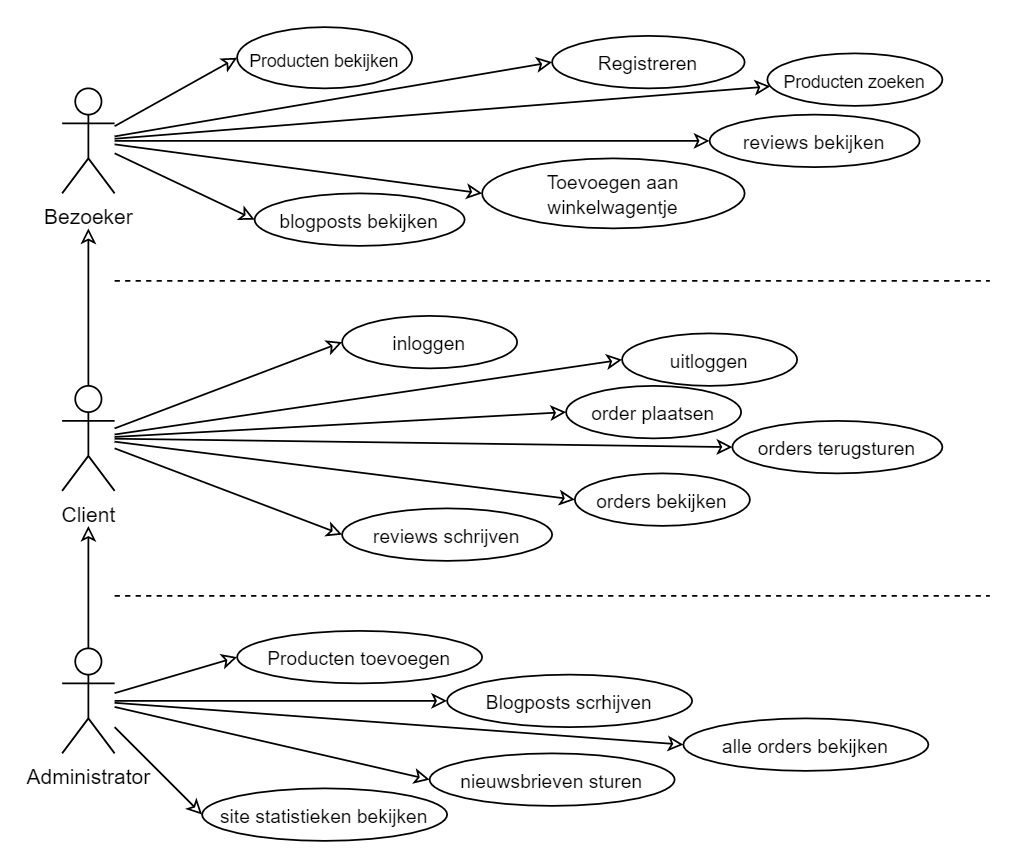

The diagram above was exported from draw.io. Its source (the exported page's mxGraphModel, read from the mxfile embedded in the PNG):
<mxGraphModel dx="1024" dy="592" grid="1" gridSize="10" guides="1" tooltips="1" connect="1" arrows="1" fold="1" page="1" pageScale="1" pageWidth="850" pageHeight="1100" math="0" shadow="0">
  <root>
    <mxCell id="0" />
    <mxCell id="1" parent="0" />
    <mxCell id="MsaVLQ_87Al1cU_kl-LN-11" style="rounded=0;orthogonalLoop=1;jettySize=auto;html=1;entryX=0;entryY=0.5;entryDx=0;entryDy=0;endArrow=classic;endFill=0;" parent="1" source="MsaVLQ_87Al1cU_kl-LN-1" target="MsaVLQ_87Al1cU_kl-LN-9" edge="1">
      <mxGeometry relative="1" as="geometry" />
    </mxCell>
    <mxCell id="MsaVLQ_87Al1cU_kl-LN-12" style="edgeStyle=none;rounded=0;orthogonalLoop=1;jettySize=auto;html=1;entryX=0;entryY=0.5;entryDx=0;entryDy=0;endArrow=classic;endFill=0;" parent="1" source="MsaVLQ_87Al1cU_kl-LN-1" target="MsaVLQ_87Al1cU_kl-LN-10" edge="1">
      <mxGeometry relative="1" as="geometry" />
    </mxCell>
    <mxCell id="MsaVLQ_87Al1cU_kl-LN-26" style="edgeStyle=none;rounded=0;orthogonalLoop=1;jettySize=auto;html=1;entryX=0;entryY=0.5;entryDx=0;entryDy=0;endArrow=classic;endFill=0;" parent="1" source="MsaVLQ_87Al1cU_kl-LN-1" target="MsaVLQ_87Al1cU_kl-LN-25" edge="1">
      <mxGeometry relative="1" as="geometry" />
    </mxCell>
    <mxCell id="MsaVLQ_87Al1cU_kl-LN-34" style="edgeStyle=none;rounded=0;orthogonalLoop=1;jettySize=auto;html=1;entryX=0;entryY=0.5;entryDx=0;entryDy=0;endArrow=classic;endFill=0;" parent="1" source="MsaVLQ_87Al1cU_kl-LN-1" target="MsaVLQ_87Al1cU_kl-LN-31" edge="1">
      <mxGeometry relative="1" as="geometry" />
    </mxCell>
    <mxCell id="MsaVLQ_87Al1cU_kl-LN-37" style="edgeStyle=none;rounded=0;orthogonalLoop=1;jettySize=auto;html=1;endArrow=classic;endFill=0;" parent="1" source="MsaVLQ_87Al1cU_kl-LN-1" target="MsaVLQ_87Al1cU_kl-LN-36" edge="1">
      <mxGeometry relative="1" as="geometry" />
    </mxCell>
    <mxCell id="MsaVLQ_87Al1cU_kl-LN-42" style="edgeStyle=none;rounded=0;orthogonalLoop=1;jettySize=auto;html=1;entryX=0;entryY=0.5;entryDx=0;entryDy=0;endArrow=classic;endFill=0;" parent="1" source="MsaVLQ_87Al1cU_kl-LN-1" target="MsaVLQ_87Al1cU_kl-LN-39" edge="1">
      <mxGeometry relative="1" as="geometry" />
    </mxCell>
    <mxCell id="MsaVLQ_87Al1cU_kl-LN-1" value="Bezoeker" style="shape=umlActor;verticalLabelPosition=bottom;verticalAlign=top;html=1;outlineConnect=0;" parent="1" vertex="1">
      <mxGeometry x="30" y="40" width="30" height="60" as="geometry" />
    </mxCell>
    <mxCell id="MsaVLQ_87Al1cU_kl-LN-7" style="edgeStyle=orthogonalEdgeStyle;rounded=0;orthogonalLoop=1;jettySize=auto;html=1;endArrow=classic;endFill=0;" parent="1" source="MsaVLQ_87Al1cU_kl-LN-2" edge="1">
      <mxGeometry relative="1" as="geometry">
        <mxPoint x="45" y="120" as="targetPoint" />
      </mxGeometry>
    </mxCell>
    <mxCell id="MsaVLQ_87Al1cU_kl-LN-22" style="edgeStyle=none;rounded=0;orthogonalLoop=1;jettySize=auto;html=1;entryX=0;entryY=0.5;entryDx=0;entryDy=0;endArrow=classic;endFill=0;" parent="1" source="MsaVLQ_87Al1cU_kl-LN-2" target="MsaVLQ_87Al1cU_kl-LN-21" edge="1">
      <mxGeometry relative="1" as="geometry" />
    </mxCell>
    <mxCell id="MsaVLQ_87Al1cU_kl-LN-27" style="edgeStyle=none;rounded=0;orthogonalLoop=1;jettySize=auto;html=1;entryX=0;entryY=0.5;entryDx=0;entryDy=0;endArrow=classic;endFill=0;" parent="1" source="MsaVLQ_87Al1cU_kl-LN-2" target="MsaVLQ_87Al1cU_kl-LN-23" edge="1">
      <mxGeometry relative="1" as="geometry" />
    </mxCell>
    <mxCell id="MsaVLQ_87Al1cU_kl-LN-29" style="edgeStyle=none;rounded=0;orthogonalLoop=1;jettySize=auto;html=1;entryX=0;entryY=0.5;entryDx=0;entryDy=0;endArrow=classic;endFill=0;" parent="1" source="MsaVLQ_87Al1cU_kl-LN-2" target="MsaVLQ_87Al1cU_kl-LN-28" edge="1">
      <mxGeometry relative="1" as="geometry" />
    </mxCell>
    <mxCell id="MsaVLQ_87Al1cU_kl-LN-33" style="edgeStyle=none;rounded=0;orthogonalLoop=1;jettySize=auto;html=1;entryX=0;entryY=0.5;entryDx=0;entryDy=0;endArrow=classic;endFill=0;" parent="1" source="MsaVLQ_87Al1cU_kl-LN-2" target="MsaVLQ_87Al1cU_kl-LN-30" edge="1">
      <mxGeometry relative="1" as="geometry" />
    </mxCell>
    <mxCell id="MsaVLQ_87Al1cU_kl-LN-35" style="edgeStyle=none;rounded=0;orthogonalLoop=1;jettySize=auto;html=1;endArrow=classic;endFill=0;entryX=0;entryY=0.5;entryDx=0;entryDy=0;" parent="1" source="MsaVLQ_87Al1cU_kl-LN-2" target="MsaVLQ_87Al1cU_kl-LN-32" edge="1">
      <mxGeometry relative="1" as="geometry" />
    </mxCell>
    <mxCell id="MsaVLQ_87Al1cU_kl-LN-40" style="edgeStyle=none;rounded=0;orthogonalLoop=1;jettySize=auto;html=1;entryX=0;entryY=0.5;entryDx=0;entryDy=0;endArrow=classic;endFill=0;" parent="1" source="MsaVLQ_87Al1cU_kl-LN-2" target="MsaVLQ_87Al1cU_kl-LN-38" edge="1">
      <mxGeometry relative="1" as="geometry" />
    </mxCell>
    <mxCell id="MsaVLQ_87Al1cU_kl-LN-2" value="Client" style="shape=umlActor;verticalLabelPosition=bottom;verticalAlign=top;html=1;outlineConnect=0;" parent="1" vertex="1">
      <mxGeometry x="30" y="210" width="30" height="60" as="geometry" />
    </mxCell>
    <mxCell id="MsaVLQ_87Al1cU_kl-LN-8" style="edgeStyle=orthogonalEdgeStyle;rounded=0;orthogonalLoop=1;jettySize=auto;html=1;endArrow=classic;endFill=0;" parent="1" source="MsaVLQ_87Al1cU_kl-LN-3" edge="1">
      <mxGeometry relative="1" as="geometry">
        <mxPoint x="45" y="290" as="targetPoint" />
      </mxGeometry>
    </mxCell>
    <mxCell id="MsaVLQ_87Al1cU_kl-LN-16" style="edgeStyle=none;rounded=0;orthogonalLoop=1;jettySize=auto;html=1;entryX=0;entryY=0.5;entryDx=0;entryDy=0;endArrow=classic;endFill=0;" parent="1" source="MsaVLQ_87Al1cU_kl-LN-3" target="MsaVLQ_87Al1cU_kl-LN-13" edge="1">
      <mxGeometry relative="1" as="geometry" />
    </mxCell>
    <mxCell id="MsaVLQ_87Al1cU_kl-LN-17" style="edgeStyle=none;rounded=0;orthogonalLoop=1;jettySize=auto;html=1;entryX=0;entryY=0.5;entryDx=0;entryDy=0;endArrow=classic;endFill=0;" parent="1" source="MsaVLQ_87Al1cU_kl-LN-3" target="MsaVLQ_87Al1cU_kl-LN-14" edge="1">
      <mxGeometry relative="1" as="geometry" />
    </mxCell>
    <mxCell id="MsaVLQ_87Al1cU_kl-LN-18" style="edgeStyle=none;rounded=0;orthogonalLoop=1;jettySize=auto;html=1;entryX=0;entryY=0.5;entryDx=0;entryDy=0;endArrow=classic;endFill=0;" parent="1" source="MsaVLQ_87Al1cU_kl-LN-3" target="MsaVLQ_87Al1cU_kl-LN-15" edge="1">
      <mxGeometry relative="1" as="geometry" />
    </mxCell>
    <mxCell id="MsaVLQ_87Al1cU_kl-LN-19" style="edgeStyle=none;rounded=0;orthogonalLoop=1;jettySize=auto;html=1;endArrow=classic;endFill=0;entryX=0;entryY=0.5;entryDx=0;entryDy=0;" parent="1" source="MsaVLQ_87Al1cU_kl-LN-3" target="MsaVLQ_87Al1cU_kl-LN-20" edge="1">
      <mxGeometry relative="1" as="geometry">
        <mxPoint x="330" y="440" as="targetPoint" />
      </mxGeometry>
    </mxCell>
    <mxCell id="MsaVLQ_87Al1cU_kl-LN-46" style="edgeStyle=none;rounded=0;orthogonalLoop=1;jettySize=auto;html=1;entryX=0;entryY=0.5;entryDx=0;entryDy=0;endArrow=classic;endFill=0;" parent="1" source="MsaVLQ_87Al1cU_kl-LN-3" target="MsaVLQ_87Al1cU_kl-LN-45" edge="1">
      <mxGeometry relative="1" as="geometry" />
    </mxCell>
    <mxCell id="MsaVLQ_87Al1cU_kl-LN-3" value="Administrator" style="shape=umlActor;verticalLabelPosition=bottom;verticalAlign=top;html=1;outlineConnect=0;" parent="1" vertex="1">
      <mxGeometry x="30" y="360" width="30" height="60" as="geometry" />
    </mxCell>
    <mxCell id="MsaVLQ_87Al1cU_kl-LN-9" value="&lt;font style=&quot;font-size: 10px&quot;&gt;Producten bekijken&lt;/font&gt;" style="ellipse;whiteSpace=wrap;html=1;" parent="1" vertex="1">
      <mxGeometry x="130" y="5" width="100" height="35" as="geometry" />
    </mxCell>
    <mxCell id="MsaVLQ_87Al1cU_kl-LN-10" value="&lt;font style=&quot;font-size: 11px&quot;&gt;Registreren&lt;/font&gt;" style="ellipse;whiteSpace=wrap;html=1;" parent="1" vertex="1">
      <mxGeometry x="310" y="10" width="110" height="30" as="geometry" />
    </mxCell>
    <mxCell id="MsaVLQ_87Al1cU_kl-LN-13" value="&lt;font style=&quot;font-size: 11px&quot;&gt;Producten toevoegen&lt;/font&gt;" style="ellipse;whiteSpace=wrap;html=1;" parent="1" vertex="1">
      <mxGeometry x="130" y="350" width="140" height="30" as="geometry" />
    </mxCell>
    <mxCell id="MsaVLQ_87Al1cU_kl-LN-14" value="&lt;font style=&quot;font-size: 11px&quot;&gt;Blogposts scrhijven&lt;/font&gt;" style="ellipse;whiteSpace=wrap;html=1;" parent="1" vertex="1">
      <mxGeometry x="250" y="375" width="140" height="30" as="geometry" />
    </mxCell>
    <mxCell id="MsaVLQ_87Al1cU_kl-LN-15" value="&lt;font style=&quot;font-size: 11px&quot;&gt;alle orders bekijken&lt;/font&gt;" style="ellipse;whiteSpace=wrap;html=1;" parent="1" vertex="1">
      <mxGeometry x="385" y="400" width="140" height="30" as="geometry" />
    </mxCell>
    <mxCell id="MsaVLQ_87Al1cU_kl-LN-20" value="&lt;font style=&quot;font-size: 11px&quot;&gt;nieuwsbrieven sturen&lt;/font&gt;" style="ellipse;whiteSpace=wrap;html=1;" parent="1" vertex="1">
      <mxGeometry x="240" y="420" width="140" height="30" as="geometry" />
    </mxCell>
    <mxCell id="MsaVLQ_87Al1cU_kl-LN-21" value="&lt;font style=&quot;font-size: 11px&quot;&gt;inloggen&lt;/font&gt;" style="ellipse;whiteSpace=wrap;html=1;" parent="1" vertex="1">
      <mxGeometry x="190" y="170" width="100" height="30" as="geometry" />
    </mxCell>
    <mxCell id="MsaVLQ_87Al1cU_kl-LN-23" value="&lt;font style=&quot;font-size: 11px&quot;&gt;uitloggen&lt;/font&gt;" style="ellipse;whiteSpace=wrap;html=1;" parent="1" vertex="1">
      <mxGeometry x="350" y="180" width="100" height="30" as="geometry" />
    </mxCell>
    <mxCell id="MsaVLQ_87Al1cU_kl-LN-25" value="&lt;font style=&quot;font-size: 11px&quot;&gt;Toevoegen aan winkelwagentje&lt;/font&gt;" style="ellipse;whiteSpace=wrap;html=1;" parent="1" vertex="1">
      <mxGeometry x="270" y="80" width="150" height="40" as="geometry" />
    </mxCell>
    <mxCell id="MsaVLQ_87Al1cU_kl-LN-28" value="&lt;font style=&quot;font-size: 11px&quot;&gt;order plaatsen&lt;/font&gt;" style="ellipse;whiteSpace=wrap;html=1;" parent="1" vertex="1">
      <mxGeometry x="318" y="210" width="100" height="30" as="geometry" />
    </mxCell>
    <mxCell id="MsaVLQ_87Al1cU_kl-LN-30" value="&lt;font style=&quot;font-size: 11px&quot;&gt;orders bekijken&lt;/font&gt;" style="ellipse;whiteSpace=wrap;html=1;" parent="1" vertex="1">
      <mxGeometry x="323" y="260" width="100" height="30" as="geometry" />
    </mxCell>
    <mxCell id="MsaVLQ_87Al1cU_kl-LN-31" value="&lt;font style=&quot;font-size: 11px&quot;&gt;blogposts bekijken&lt;/font&gt;" style="ellipse;whiteSpace=wrap;html=1;" parent="1" vertex="1">
      <mxGeometry x="140" y="100" width="120" height="30" as="geometry" />
    </mxCell>
    <mxCell id="MsaVLQ_87Al1cU_kl-LN-32" value="&lt;font style=&quot;font-size: 11px&quot;&gt;orders terugsturen&lt;/font&gt;" style="ellipse;whiteSpace=wrap;html=1;" parent="1" vertex="1">
      <mxGeometry x="413" y="230" width="120" height="30" as="geometry" />
    </mxCell>
    <mxCell id="MsaVLQ_87Al1cU_kl-LN-36" value="&lt;font style=&quot;font-size: 10px&quot;&gt;Producten zoeken&lt;/font&gt;" style="ellipse;whiteSpace=wrap;html=1;" parent="1" vertex="1">
      <mxGeometry x="433" y="20" width="100" height="30" as="geometry" />
    </mxCell>
    <mxCell id="MsaVLQ_87Al1cU_kl-LN-38" value="&lt;font style=&quot;font-size: 11px&quot;&gt;reviews schrijven&lt;/font&gt;" style="ellipse;whiteSpace=wrap;html=1;" parent="1" vertex="1">
      <mxGeometry x="190" y="280" width="120" height="30" as="geometry" />
    </mxCell>
    <mxCell id="MsaVLQ_87Al1cU_kl-LN-39" value="&lt;font style=&quot;font-size: 11px&quot;&gt;reviews bekijken&lt;/font&gt;" style="ellipse;whiteSpace=wrap;html=1;" parent="1" vertex="1">
      <mxGeometry x="400" y="55" width="120" height="30" as="geometry" />
    </mxCell>
    <mxCell id="MsaVLQ_87Al1cU_kl-LN-43" value="" style="endArrow=none;dashed=1;html=1;" parent="1" edge="1">
      <mxGeometry width="50" height="50" relative="1" as="geometry">
        <mxPoint x="60" y="150" as="sourcePoint" />
        <mxPoint x="560" y="150" as="targetPoint" />
      </mxGeometry>
    </mxCell>
    <mxCell id="MsaVLQ_87Al1cU_kl-LN-44" value="" style="endArrow=none;dashed=1;html=1;" parent="1" edge="1">
      <mxGeometry width="50" height="50" relative="1" as="geometry">
        <mxPoint x="60" y="330" as="sourcePoint" />
        <mxPoint x="560" y="330" as="targetPoint" />
      </mxGeometry>
    </mxCell>
    <mxCell id="MsaVLQ_87Al1cU_kl-LN-45" value="&lt;font style=&quot;font-size: 11px&quot;&gt;site statistieken bekijken&lt;/font&gt;" style="ellipse;whiteSpace=wrap;html=1;" parent="1" vertex="1">
      <mxGeometry x="110" y="440" width="140" height="30" as="geometry" />
    </mxCell>
  </root>
</mxGraphModel>